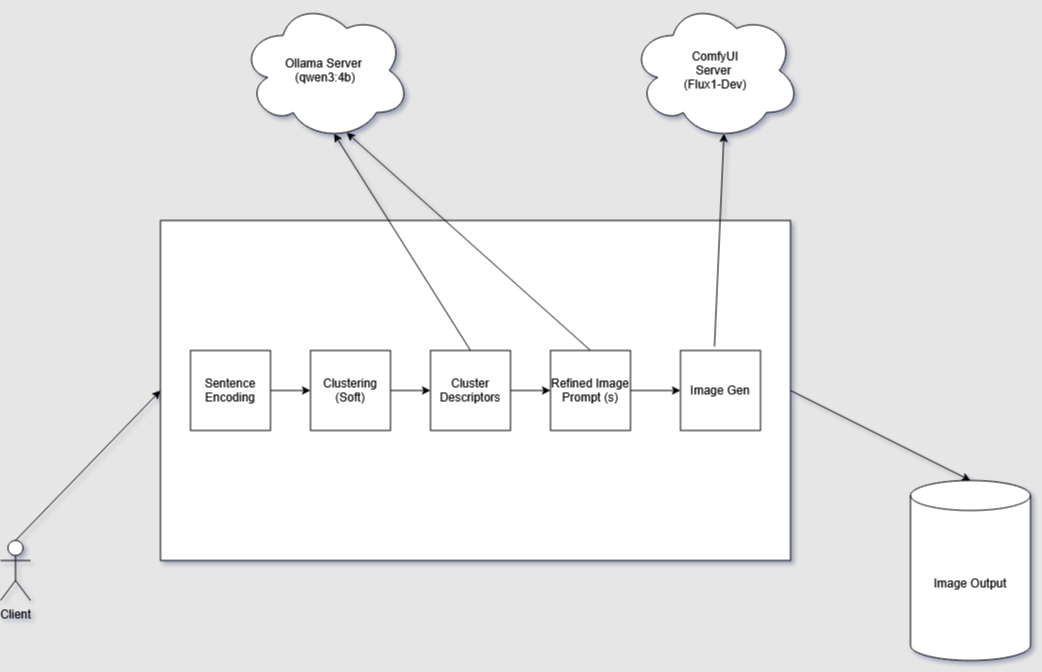

The diagram above was exported from draw.io. Its source (the exported page's mxGraphModel, read from the mxfile embedded in the PNG):
<mxGraphModel dx="2865" dy="1139" grid="1" gridSize="10" guides="1" tooltips="1" connect="1" arrows="1" fold="1" page="1" pageScale="1" pageWidth="850" pageHeight="1100" background="#E6E6E6" math="0" shadow="1">
  <root>
    <mxCell id="0" />
    <mxCell id="1" parent="0" />
    <mxCell id="zhfm9s7y_iCH-3CmOVo8-4" value="" style="rounded=0;whiteSpace=wrap;html=1;" vertex="1" parent="1">
      <mxGeometry x="-430" y="300" width="630" height="340" as="geometry" />
    </mxCell>
    <mxCell id="zhfm9s7y_iCH-3CmOVo8-5" value="Sentence Encoding" style="whiteSpace=wrap;html=1;aspect=fixed;" vertex="1" parent="1">
      <mxGeometry x="-400" y="430" width="80" height="80" as="geometry" />
    </mxCell>
    <mxCell id="zhfm9s7y_iCH-3CmOVo8-9" value="Clustering (Soft)" style="whiteSpace=wrap;html=1;aspect=fixed;" vertex="1" parent="1">
      <mxGeometry x="-280" y="430" width="80" height="80" as="geometry" />
    </mxCell>
    <mxCell id="zhfm9s7y_iCH-3CmOVo8-10" value="" style="endArrow=classic;html=1;rounded=0;exitX=1;exitY=0.5;exitDx=0;exitDy=0;entryX=0;entryY=0.5;entryDx=0;entryDy=0;" edge="1" parent="1" source="zhfm9s7y_iCH-3CmOVo8-5" target="zhfm9s7y_iCH-3CmOVo8-9">
      <mxGeometry width="50" height="50" relative="1" as="geometry">
        <mxPoint x="-20" y="610" as="sourcePoint" />
        <mxPoint x="30" y="560" as="targetPoint" />
      </mxGeometry>
    </mxCell>
    <mxCell id="zhfm9s7y_iCH-3CmOVo8-18" style="edgeStyle=orthogonalEdgeStyle;rounded=0;orthogonalLoop=1;jettySize=auto;html=1;exitX=1;exitY=0.5;exitDx=0;exitDy=0;entryX=0;entryY=0.5;entryDx=0;entryDy=0;" edge="1" parent="1" source="zhfm9s7y_iCH-3CmOVo8-11" target="zhfm9s7y_iCH-3CmOVo8-17">
      <mxGeometry relative="1" as="geometry" />
    </mxCell>
    <mxCell id="zhfm9s7y_iCH-3CmOVo8-11" value="Cluster Descriptors" style="whiteSpace=wrap;html=1;aspect=fixed;" vertex="1" parent="1">
      <mxGeometry x="-160" y="430" width="80" height="80" as="geometry" />
    </mxCell>
    <mxCell id="zhfm9s7y_iCH-3CmOVo8-12" value="" style="endArrow=classic;html=1;rounded=0;exitX=0.5;exitY=0;exitDx=0;exitDy=0;entryX=0.55;entryY=0.95;entryDx=0;entryDy=0;entryPerimeter=0;" edge="1" parent="1" source="zhfm9s7y_iCH-3CmOVo8-11" target="zhfm9s7y_iCH-3CmOVo8-13">
      <mxGeometry width="50" height="50" relative="1" as="geometry">
        <mxPoint x="-20" y="610" as="sourcePoint" />
        <mxPoint x="-20" y="180" as="targetPoint" />
      </mxGeometry>
    </mxCell>
    <mxCell id="zhfm9s7y_iCH-3CmOVo8-13" value="&lt;div&gt;Ollama Server&amp;nbsp;&lt;/div&gt;&lt;div&gt;(qwen3:4b)&lt;/div&gt;" style="ellipse;shape=cloud;whiteSpace=wrap;html=1;" vertex="1" parent="1">
      <mxGeometry x="-350" y="80" width="170" height="140" as="geometry" />
    </mxCell>
    <mxCell id="zhfm9s7y_iCH-3CmOVo8-15" value="" style="endArrow=classic;html=1;rounded=0;entryX=0;entryY=0.5;entryDx=0;entryDy=0;exitX=0.5;exitY=0;exitDx=0;exitDy=0;exitPerimeter=0;" edge="1" parent="1" source="zhfm9s7y_iCH-3CmOVo8-30" target="zhfm9s7y_iCH-3CmOVo8-4">
      <mxGeometry width="50" height="50" relative="1" as="geometry">
        <mxPoint x="-550" y="640" as="sourcePoint" />
        <mxPoint x="30" y="560" as="targetPoint" />
      </mxGeometry>
    </mxCell>
    <mxCell id="zhfm9s7y_iCH-3CmOVo8-16" value="" style="endArrow=classic;html=1;rounded=0;exitX=1;exitY=0.5;exitDx=0;exitDy=0;entryX=0;entryY=0.5;entryDx=0;entryDy=0;" edge="1" parent="1" source="zhfm9s7y_iCH-3CmOVo8-9" target="zhfm9s7y_iCH-3CmOVo8-11">
      <mxGeometry width="50" height="50" relative="1" as="geometry">
        <mxPoint x="-20" y="610" as="sourcePoint" />
        <mxPoint x="30" y="560" as="targetPoint" />
      </mxGeometry>
    </mxCell>
    <mxCell id="zhfm9s7y_iCH-3CmOVo8-17" value="Refined Image Prompt (s)" style="whiteSpace=wrap;html=1;aspect=fixed;" vertex="1" parent="1">
      <mxGeometry x="-40" y="430" width="80" height="80" as="geometry" />
    </mxCell>
    <mxCell id="zhfm9s7y_iCH-3CmOVo8-19" value="" style="endArrow=classic;html=1;rounded=0;exitX=0.5;exitY=0;exitDx=0;exitDy=0;entryX=0.624;entryY=0.943;entryDx=0;entryDy=0;entryPerimeter=0;" edge="1" parent="1" source="zhfm9s7y_iCH-3CmOVo8-17" target="zhfm9s7y_iCH-3CmOVo8-13">
      <mxGeometry width="50" height="50" relative="1" as="geometry">
        <mxPoint x="-20" y="610" as="sourcePoint" />
        <mxPoint x="30" y="560" as="targetPoint" />
      </mxGeometry>
    </mxCell>
    <mxCell id="zhfm9s7y_iCH-3CmOVo8-20" value="Image Gen" style="whiteSpace=wrap;html=1;aspect=fixed;" vertex="1" parent="1">
      <mxGeometry x="90" y="430" width="80" height="80" as="geometry" />
    </mxCell>
    <mxCell id="zhfm9s7y_iCH-3CmOVo8-22" value="ComfyUI&lt;br&gt;&lt;div&gt;Server&amp;nbsp;&lt;/div&gt;&lt;div&gt;(Flux1-Dev)&lt;/div&gt;" style="ellipse;shape=cloud;whiteSpace=wrap;html=1;" vertex="1" parent="1">
      <mxGeometry x="40" y="80" width="170" height="140" as="geometry" />
    </mxCell>
    <mxCell id="zhfm9s7y_iCH-3CmOVo8-23" value="Image Output" style="shape=cylinder3;whiteSpace=wrap;html=1;boundedLbl=1;backgroundOutline=1;size=15;" vertex="1" parent="1">
      <mxGeometry x="320" y="560" width="120" height="180" as="geometry" />
    </mxCell>
    <mxCell id="zhfm9s7y_iCH-3CmOVo8-24" value="" style="endArrow=classic;html=1;rounded=0;exitX=1;exitY=0.5;exitDx=0;exitDy=0;entryX=0;entryY=0.5;entryDx=0;entryDy=0;" edge="1" parent="1" source="zhfm9s7y_iCH-3CmOVo8-17" target="zhfm9s7y_iCH-3CmOVo8-20">
      <mxGeometry width="50" height="50" relative="1" as="geometry">
        <mxPoint x="-20" y="610" as="sourcePoint" />
        <mxPoint x="30" y="560" as="targetPoint" />
      </mxGeometry>
    </mxCell>
    <mxCell id="zhfm9s7y_iCH-3CmOVo8-25" value="" style="endArrow=classic;html=1;rounded=0;exitX=0.425;exitY=-0.05;exitDx=0;exitDy=0;exitPerimeter=0;entryX=0.55;entryY=0.95;entryDx=0;entryDy=0;entryPerimeter=0;" edge="1" parent="1" source="zhfm9s7y_iCH-3CmOVo8-20" target="zhfm9s7y_iCH-3CmOVo8-22">
      <mxGeometry width="50" height="50" relative="1" as="geometry">
        <mxPoint x="120" y="420" as="sourcePoint" />
        <mxPoint x="170" y="370" as="targetPoint" />
      </mxGeometry>
    </mxCell>
    <mxCell id="zhfm9s7y_iCH-3CmOVo8-26" value="" style="endArrow=classic;html=1;rounded=0;entryX=0.5;entryY=0;entryDx=0;entryDy=0;entryPerimeter=0;exitX=1;exitY=0.5;exitDx=0;exitDy=0;" edge="1" parent="1" source="zhfm9s7y_iCH-3CmOVo8-4" target="zhfm9s7y_iCH-3CmOVo8-23">
      <mxGeometry width="50" height="50" relative="1" as="geometry">
        <mxPoint x="230" y="480" as="sourcePoint" />
        <mxPoint x="280" y="430" as="targetPoint" />
      </mxGeometry>
    </mxCell>
    <mxCell id="zhfm9s7y_iCH-3CmOVo8-30" value="Client" style="shape=umlActor;verticalLabelPosition=bottom;verticalAlign=top;html=1;outlineConnect=0;" vertex="1" parent="1">
      <mxGeometry x="-590" y="620" width="30" height="60" as="geometry" />
    </mxCell>
  </root>
</mxGraphModel>